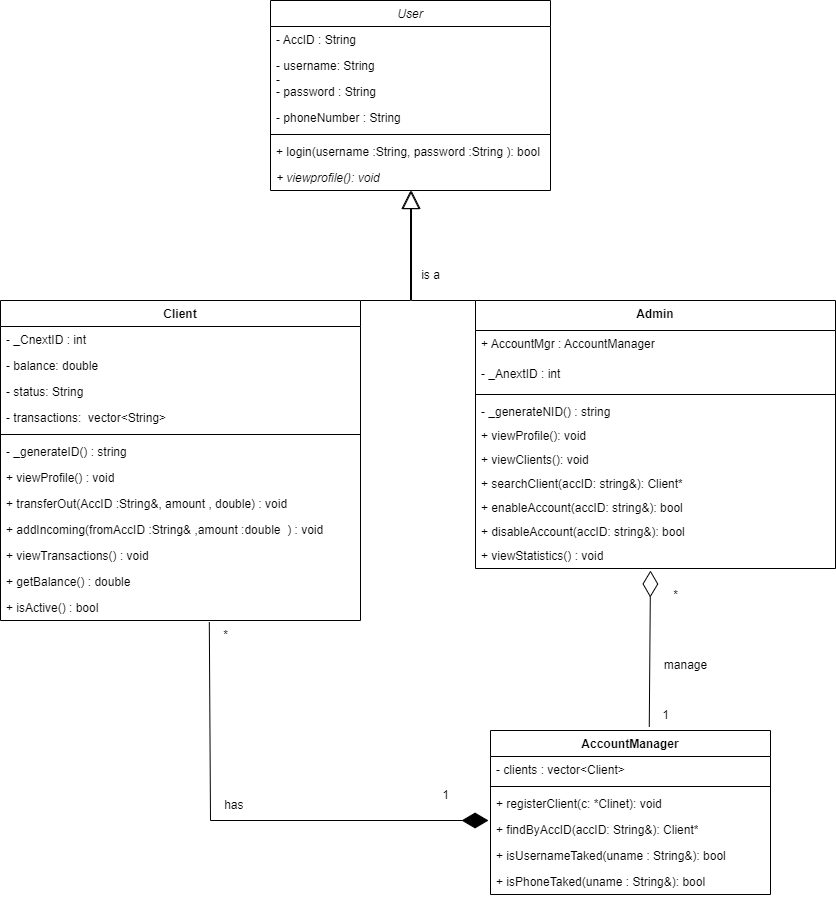

The diagram above was exported from draw.io. Its source (the exported page's mxGraphModel, read from the mxfile embedded in the PNG):
<mxGraphModel dx="1518" dy="1831" grid="1" gridSize="10" guides="1" tooltips="1" connect="1" arrows="1" fold="1" page="1" pageScale="1" pageWidth="850" pageHeight="1100" math="0" shadow="0">
  <root>
    <mxCell id="0" />
    <mxCell id="1" parent="0" />
    <mxCell id="f8CknJ_S1SVWrnjbYm45-1" value="Client" style="swimlane;fontStyle=1;align=center;verticalAlign=top;childLayout=stackLayout;horizontal=1;startSize=26;horizontalStack=0;resizeParent=1;resizeParentMax=0;resizeLast=0;collapsible=1;marginBottom=0;whiteSpace=wrap;html=1;" parent="1" vertex="1">
      <mxGeometry x="30" width="360" height="320" as="geometry" />
    </mxCell>
    <mxCell id="qbisacfbfWvi1wlqu5sb-4" value="- _CnextID : int&amp;nbsp;" style="text;strokeColor=none;fillColor=none;align=left;verticalAlign=top;spacingLeft=4;spacingRight=4;overflow=hidden;rotatable=0;points=[[0,0.5],[1,0.5]];portConstraint=eastwest;whiteSpace=wrap;html=1;" parent="f8CknJ_S1SVWrnjbYm45-1" vertex="1">
      <mxGeometry y="26" width="360" height="26" as="geometry" />
    </mxCell>
    <mxCell id="f8CknJ_S1SVWrnjbYm45-2" value="- balance: double" style="text;strokeColor=none;fillColor=none;align=left;verticalAlign=top;spacingLeft=4;spacingRight=4;overflow=hidden;rotatable=0;points=[[0,0.5],[1,0.5]];portConstraint=eastwest;whiteSpace=wrap;html=1;" parent="f8CknJ_S1SVWrnjbYm45-1" vertex="1">
      <mxGeometry y="52" width="360" height="26" as="geometry" />
    </mxCell>
    <mxCell id="lIxnKDiElxeW_lIgCq-s-37" value="- status: String" style="text;strokeColor=none;fillColor=none;align=left;verticalAlign=top;spacingLeft=4;spacingRight=4;overflow=hidden;rotatable=0;points=[[0,0.5],[1,0.5]];portConstraint=eastwest;whiteSpace=wrap;html=1;" parent="f8CknJ_S1SVWrnjbYm45-1" vertex="1">
      <mxGeometry y="78" width="360" height="26" as="geometry" />
    </mxCell>
    <mxCell id="qbisacfbfWvi1wlqu5sb-9" value="- transactions: &amp;nbsp;vector&amp;lt;String&amp;gt;" style="text;strokeColor=none;fillColor=none;align=left;verticalAlign=top;spacingLeft=4;spacingRight=4;overflow=hidden;rotatable=0;points=[[0,0.5],[1,0.5]];portConstraint=eastwest;whiteSpace=wrap;html=1;" parent="f8CknJ_S1SVWrnjbYm45-1" vertex="1">
      <mxGeometry y="104" width="360" height="26" as="geometry" />
    </mxCell>
    <mxCell id="f8CknJ_S1SVWrnjbYm45-3" value="" style="line;strokeWidth=1;fillColor=none;align=left;verticalAlign=middle;spacingTop=-1;spacingLeft=3;spacingRight=3;rotatable=0;labelPosition=right;points=[];portConstraint=eastwest;strokeColor=inherit;" parent="f8CknJ_S1SVWrnjbYm45-1" vertex="1">
      <mxGeometry y="130" width="360" height="8" as="geometry" />
    </mxCell>
    <mxCell id="qbisacfbfWvi1wlqu5sb-10" value="- _generateID() : string&amp;nbsp;" style="text;strokeColor=none;fillColor=none;align=left;verticalAlign=top;spacingLeft=4;spacingRight=4;overflow=hidden;rotatable=0;points=[[0,0.5],[1,0.5]];portConstraint=eastwest;whiteSpace=wrap;html=1;" parent="f8CknJ_S1SVWrnjbYm45-1" vertex="1">
      <mxGeometry y="138" width="360" height="26" as="geometry" />
    </mxCell>
    <mxCell id="f8CknJ_S1SVWrnjbYm45-4" value="+ viewProfile() : void" style="text;strokeColor=none;fillColor=none;align=left;verticalAlign=top;spacingLeft=4;spacingRight=4;overflow=hidden;rotatable=0;points=[[0,0.5],[1,0.5]];portConstraint=eastwest;whiteSpace=wrap;html=1;" parent="f8CknJ_S1SVWrnjbYm45-1" vertex="1">
      <mxGeometry y="164" width="360" height="26" as="geometry" />
    </mxCell>
    <mxCell id="lIxnKDiElxeW_lIgCq-s-38" value="+ transferOut(AccID :String&amp;amp;, amount , double) : void" style="text;strokeColor=none;fillColor=none;align=left;verticalAlign=top;spacingLeft=4;spacingRight=4;overflow=hidden;rotatable=0;points=[[0,0.5],[1,0.5]];portConstraint=eastwest;whiteSpace=wrap;html=1;" parent="f8CknJ_S1SVWrnjbYm45-1" vertex="1">
      <mxGeometry y="190" width="360" height="26" as="geometry" />
    </mxCell>
    <mxCell id="qbisacfbfWvi1wlqu5sb-1" value="+ addIncoming(fromAccID :String&amp;amp; ,amount :double&amp;nbsp; ) : void" style="text;strokeColor=none;fillColor=none;align=left;verticalAlign=top;spacingLeft=4;spacingRight=4;overflow=hidden;rotatable=0;points=[[0,0.5],[1,0.5]];portConstraint=eastwest;whiteSpace=wrap;html=1;" parent="f8CknJ_S1SVWrnjbYm45-1" vertex="1">
      <mxGeometry y="216" width="360" height="26" as="geometry" />
    </mxCell>
    <mxCell id="qbisacfbfWvi1wlqu5sb-2" value="+ viewTransactions() : void" style="text;strokeColor=none;fillColor=none;align=left;verticalAlign=top;spacingLeft=4;spacingRight=4;overflow=hidden;rotatable=0;points=[[0,0.5],[1,0.5]];portConstraint=eastwest;whiteSpace=wrap;html=1;" parent="f8CknJ_S1SVWrnjbYm45-1" vertex="1">
      <mxGeometry y="242" width="360" height="26" as="geometry" />
    </mxCell>
    <mxCell id="qbisacfbfWvi1wlqu5sb-12" value="+ getBalance()&amp;nbsp;: double&amp;nbsp;" style="text;strokeColor=none;fillColor=none;align=left;verticalAlign=top;spacingLeft=4;spacingRight=4;overflow=hidden;rotatable=0;points=[[0,0.5],[1,0.5]];portConstraint=eastwest;whiteSpace=wrap;html=1;" parent="f8CknJ_S1SVWrnjbYm45-1" vertex="1">
      <mxGeometry y="268" width="360" height="26" as="geometry" />
    </mxCell>
    <mxCell id="u5DoNyEktdkLYWM3_FO8-4" value="+ isActive()&amp;nbsp;: bool&amp;nbsp;" style="text;strokeColor=none;fillColor=none;align=left;verticalAlign=top;spacingLeft=4;spacingRight=4;overflow=hidden;rotatable=0;points=[[0,0.5],[1,0.5]];portConstraint=eastwest;whiteSpace=wrap;html=1;" vertex="1" parent="f8CknJ_S1SVWrnjbYm45-1">
      <mxGeometry y="294" width="360" height="26" as="geometry" />
    </mxCell>
    <mxCell id="lIxnKDiElxeW_lIgCq-s-1" value="AccountManager" style="swimlane;fontStyle=1;align=center;verticalAlign=top;childLayout=stackLayout;horizontal=1;startSize=26;horizontalStack=0;resizeParent=1;resizeParentMax=0;resizeLast=0;collapsible=1;marginBottom=0;whiteSpace=wrap;html=1;" parent="1" vertex="1">
      <mxGeometry x="520" y="430" width="280" height="164" as="geometry" />
    </mxCell>
    <mxCell id="lIxnKDiElxeW_lIgCq-s-2" value="- clients : vector&amp;lt;Client&amp;gt;" style="text;strokeColor=none;fillColor=none;align=left;verticalAlign=top;spacingLeft=4;spacingRight=4;overflow=hidden;rotatable=0;points=[[0,0.5],[1,0.5]];portConstraint=eastwest;whiteSpace=wrap;html=1;" parent="lIxnKDiElxeW_lIgCq-s-1" vertex="1">
      <mxGeometry y="26" width="280" height="26" as="geometry" />
    </mxCell>
    <mxCell id="lIxnKDiElxeW_lIgCq-s-3" value="" style="line;strokeWidth=1;fillColor=none;align=left;verticalAlign=middle;spacingTop=-1;spacingLeft=3;spacingRight=3;rotatable=0;labelPosition=right;points=[];portConstraint=eastwest;strokeColor=inherit;" parent="lIxnKDiElxeW_lIgCq-s-1" vertex="1">
      <mxGeometry y="52" width="280" height="8" as="geometry" />
    </mxCell>
    <mxCell id="u5DoNyEktdkLYWM3_FO8-1" value="+ registerClient(c: *Clinet): void" style="text;strokeColor=none;fillColor=none;align=left;verticalAlign=top;spacingLeft=4;spacingRight=4;overflow=hidden;rotatable=0;points=[[0,0.5],[1,0.5]];portConstraint=eastwest;whiteSpace=wrap;html=1;" vertex="1" parent="lIxnKDiElxeW_lIgCq-s-1">
      <mxGeometry y="60" width="280" height="26" as="geometry" />
    </mxCell>
    <mxCell id="rDpNQ0R-R6bjbOO2PbdP-5" value="+ findByAccID(accID: String&amp;amp;): Client*" style="text;strokeColor=none;fillColor=none;align=left;verticalAlign=top;spacingLeft=4;spacingRight=4;overflow=hidden;rotatable=0;points=[[0,0.5],[1,0.5]];portConstraint=eastwest;whiteSpace=wrap;html=1;" parent="lIxnKDiElxeW_lIgCq-s-1" vertex="1">
      <mxGeometry y="86" width="280" height="26" as="geometry" />
    </mxCell>
    <mxCell id="u5DoNyEktdkLYWM3_FO8-2" value="+ isUsernameTaked(uname : String&amp;amp;): bool" style="text;strokeColor=none;fillColor=none;align=left;verticalAlign=top;spacingLeft=4;spacingRight=4;overflow=hidden;rotatable=0;points=[[0,0.5],[1,0.5]];portConstraint=eastwest;whiteSpace=wrap;html=1;" vertex="1" parent="lIxnKDiElxeW_lIgCq-s-1">
      <mxGeometry y="112" width="280" height="26" as="geometry" />
    </mxCell>
    <mxCell id="u5DoNyEktdkLYWM3_FO8-3" value="+ isPhoneTaked(uname : String&amp;amp;): bool" style="text;strokeColor=none;fillColor=none;align=left;verticalAlign=top;spacingLeft=4;spacingRight=4;overflow=hidden;rotatable=0;points=[[0,0.5],[1,0.5]];portConstraint=eastwest;whiteSpace=wrap;html=1;" vertex="1" parent="lIxnKDiElxeW_lIgCq-s-1">
      <mxGeometry y="138" width="280" height="26" as="geometry" />
    </mxCell>
    <mxCell id="lIxnKDiElxeW_lIgCq-s-21" value="&lt;i style=&quot;font-weight: normal;&quot;&gt;User&lt;/i&gt;" style="swimlane;fontStyle=1;align=center;verticalAlign=top;childLayout=stackLayout;horizontal=1;startSize=26;horizontalStack=0;resizeParent=1;resizeParentMax=0;resizeLast=0;collapsible=1;marginBottom=0;whiteSpace=wrap;html=1;" parent="1" vertex="1">
      <mxGeometry x="300" y="-300" width="280" height="190" as="geometry" />
    </mxCell>
    <mxCell id="rDpNQ0R-R6bjbOO2PbdP-13" value="- AccID : String&lt;div&gt;&lt;br&gt;&lt;/div&gt;" style="text;strokeColor=none;fillColor=none;align=left;verticalAlign=top;spacingLeft=4;spacingRight=4;overflow=hidden;rotatable=0;points=[[0,0.5],[1,0.5]];portConstraint=eastwest;whiteSpace=wrap;html=1;" parent="lIxnKDiElxeW_lIgCq-s-21" vertex="1">
      <mxGeometry y="26" width="280" height="26" as="geometry" />
    </mxCell>
    <mxCell id="lIxnKDiElxeW_lIgCq-s-22" value="- username: String&lt;div&gt;-&lt;/div&gt;" style="text;strokeColor=none;fillColor=none;align=left;verticalAlign=top;spacingLeft=4;spacingRight=4;overflow=hidden;rotatable=0;points=[[0,0.5],[1,0.5]];portConstraint=eastwest;whiteSpace=wrap;html=1;" parent="lIxnKDiElxeW_lIgCq-s-21" vertex="1">
      <mxGeometry y="52" width="280" height="26" as="geometry" />
    </mxCell>
    <mxCell id="rDpNQ0R-R6bjbOO2PbdP-14" value="- password : String&lt;div&gt;&lt;br&gt;&lt;/div&gt;" style="text;strokeColor=none;fillColor=none;align=left;verticalAlign=top;spacingLeft=4;spacingRight=4;overflow=hidden;rotatable=0;points=[[0,0.5],[1,0.5]];portConstraint=eastwest;whiteSpace=wrap;html=1;" parent="lIxnKDiElxeW_lIgCq-s-21" vertex="1">
      <mxGeometry y="78" width="280" height="26" as="geometry" />
    </mxCell>
    <mxCell id="lIxnKDiElxeW_lIgCq-s-31" value="- phoneNumber : String&lt;div&gt;&lt;br&gt;&lt;/div&gt;" style="text;strokeColor=none;fillColor=none;align=left;verticalAlign=top;spacingLeft=4;spacingRight=4;overflow=hidden;rotatable=0;points=[[0,0.5],[1,0.5]];portConstraint=eastwest;whiteSpace=wrap;html=1;" parent="lIxnKDiElxeW_lIgCq-s-21" vertex="1">
      <mxGeometry y="104" width="280" height="26" as="geometry" />
    </mxCell>
    <mxCell id="lIxnKDiElxeW_lIgCq-s-23" value="" style="line;strokeWidth=1;fillColor=none;align=left;verticalAlign=middle;spacingTop=-1;spacingLeft=3;spacingRight=3;rotatable=0;labelPosition=right;points=[];portConstraint=eastwest;strokeColor=inherit;" parent="lIxnKDiElxeW_lIgCq-s-21" vertex="1">
      <mxGeometry y="130" width="280" height="8" as="geometry" />
    </mxCell>
    <mxCell id="lIxnKDiElxeW_lIgCq-s-24" value="+ login(username :String, password :String ): bool" style="text;strokeColor=none;fillColor=none;align=left;verticalAlign=top;spacingLeft=4;spacingRight=4;overflow=hidden;rotatable=0;points=[[0,0.5],[1,0.5]];portConstraint=eastwest;whiteSpace=wrap;html=1;" parent="lIxnKDiElxeW_lIgCq-s-21" vertex="1">
      <mxGeometry y="138" width="280" height="26" as="geometry" />
    </mxCell>
    <mxCell id="qbisacfbfWvi1wlqu5sb-13" value="&lt;i&gt;+ viewprofile(): void&lt;/i&gt;" style="text;strokeColor=none;fillColor=none;align=left;verticalAlign=top;spacingLeft=4;spacingRight=4;overflow=hidden;rotatable=0;points=[[0,0.5],[1,0.5]];portConstraint=eastwest;whiteSpace=wrap;html=1;" parent="lIxnKDiElxeW_lIgCq-s-21" vertex="1">
      <mxGeometry y="164" width="280" height="26" as="geometry" />
    </mxCell>
    <mxCell id="lIxnKDiElxeW_lIgCq-s-25" value="Admin" style="swimlane;fontStyle=1;align=center;verticalAlign=top;childLayout=stackLayout;horizontal=1;startSize=30;horizontalStack=0;resizeParent=1;resizeParentMax=0;resizeLast=0;collapsible=1;marginBottom=0;whiteSpace=wrap;html=1;" parent="1" vertex="1">
      <mxGeometry x="505" width="360" height="268" as="geometry" />
    </mxCell>
    <mxCell id="qbisacfbfWvi1wlqu5sb-5" value="+&amp;nbsp;AccountMgr :&amp;nbsp;AccountManager&lt;br&gt;&amp;nbsp;" style="text;strokeColor=none;fillColor=none;align=left;verticalAlign=top;spacingLeft=4;spacingRight=4;overflow=hidden;rotatable=0;points=[[0,0.5],[1,0.5]];portConstraint=eastwest;whiteSpace=wrap;html=1;" parent="lIxnKDiElxeW_lIgCq-s-25" vertex="1">
      <mxGeometry y="30" width="360" height="30" as="geometry" />
    </mxCell>
    <mxCell id="qbisacfbfWvi1wlqu5sb-16" value="- _AnextID : int&amp;nbsp;" style="text;strokeColor=none;fillColor=none;align=left;verticalAlign=top;spacingLeft=4;spacingRight=4;overflow=hidden;rotatable=0;points=[[0,0.5],[1,0.5]];portConstraint=eastwest;whiteSpace=wrap;html=1;" parent="lIxnKDiElxeW_lIgCq-s-25" vertex="1">
      <mxGeometry y="60" width="360" height="30" as="geometry" />
    </mxCell>
    <mxCell id="lIxnKDiElxeW_lIgCq-s-27" value="" style="line;strokeWidth=1;fillColor=none;align=left;verticalAlign=middle;spacingTop=-1;spacingLeft=3;spacingRight=3;rotatable=0;labelPosition=right;points=[];portConstraint=eastwest;strokeColor=inherit;" parent="lIxnKDiElxeW_lIgCq-s-25" vertex="1">
      <mxGeometry y="90" width="360" height="8" as="geometry" />
    </mxCell>
    <mxCell id="qbisacfbfWvi1wlqu5sb-17" value="- _generateNID() : string&amp;nbsp;" style="text;strokeColor=none;fillColor=none;align=left;verticalAlign=top;spacingLeft=4;spacingRight=4;overflow=hidden;rotatable=0;points=[[0,0.5],[1,0.5]];portConstraint=eastwest;whiteSpace=wrap;html=1;" parent="lIxnKDiElxeW_lIgCq-s-25" vertex="1">
      <mxGeometry y="98" width="360" height="24" as="geometry" />
    </mxCell>
    <mxCell id="qbisacfbfWvi1wlqu5sb-14" value="+ viewProfile(): void" style="text;strokeColor=none;fillColor=none;align=left;verticalAlign=top;spacingLeft=4;spacingRight=4;overflow=hidden;rotatable=0;points=[[0,0.5],[1,0.5]];portConstraint=eastwest;whiteSpace=wrap;html=1;" parent="lIxnKDiElxeW_lIgCq-s-25" vertex="1">
      <mxGeometry y="122" width="360" height="24" as="geometry" />
    </mxCell>
    <mxCell id="lIxnKDiElxeW_lIgCq-s-28" value="+ viewClients(): void" style="text;strokeColor=none;fillColor=none;align=left;verticalAlign=top;spacingLeft=4;spacingRight=4;overflow=hidden;rotatable=0;points=[[0,0.5],[1,0.5]];portConstraint=eastwest;whiteSpace=wrap;html=1;" parent="lIxnKDiElxeW_lIgCq-s-25" vertex="1">
      <mxGeometry y="146" width="360" height="24" as="geometry" />
    </mxCell>
    <mxCell id="rDpNQ0R-R6bjbOO2PbdP-1" value="+ searchClient(accID: string&amp;amp;): Client*" style="text;strokeColor=none;fillColor=none;align=left;verticalAlign=top;spacingLeft=4;spacingRight=4;overflow=hidden;rotatable=0;points=[[0,0.5],[1,0.5]];portConstraint=eastwest;whiteSpace=wrap;html=1;" parent="lIxnKDiElxeW_lIgCq-s-25" vertex="1">
      <mxGeometry y="170" width="360" height="24" as="geometry" />
    </mxCell>
    <mxCell id="rDpNQ0R-R6bjbOO2PbdP-2" value="+ enableAccount(accID: string&amp;amp;): bool" style="text;strokeColor=none;fillColor=none;align=left;verticalAlign=top;spacingLeft=4;spacingRight=4;overflow=hidden;rotatable=0;points=[[0,0.5],[1,0.5]];portConstraint=eastwest;whiteSpace=wrap;html=1;" parent="lIxnKDiElxeW_lIgCq-s-25" vertex="1">
      <mxGeometry y="194" width="360" height="24" as="geometry" />
    </mxCell>
    <mxCell id="rDpNQ0R-R6bjbOO2PbdP-4" value="&lt;div&gt;+ disableAccount(accID: string&amp;amp;): bool&lt;/div&gt;&lt;div&gt;&lt;br&gt;&lt;/div&gt;" style="text;strokeColor=none;fillColor=none;align=left;verticalAlign=top;spacingLeft=4;spacingRight=4;overflow=hidden;rotatable=0;points=[[0,0.5],[1,0.5]];portConstraint=eastwest;whiteSpace=wrap;html=1;" parent="lIxnKDiElxeW_lIgCq-s-25" vertex="1">
      <mxGeometry y="218" width="360" height="24" as="geometry" />
    </mxCell>
    <mxCell id="rDpNQ0R-R6bjbOO2PbdP-10" value="+ viewStatistics() : void" style="text;strokeColor=none;fillColor=none;align=left;verticalAlign=top;spacingLeft=4;spacingRight=4;overflow=hidden;rotatable=0;points=[[0,0.5],[1,0.5]];portConstraint=eastwest;whiteSpace=wrap;html=1;" parent="lIxnKDiElxeW_lIgCq-s-25" vertex="1">
      <mxGeometry y="242" width="360" height="26" as="geometry" />
    </mxCell>
    <mxCell id="lIxnKDiElxeW_lIgCq-s-29" value="" style="endArrow=block;endSize=16;endFill=0;html=1;rounded=0;exitX=0;exitY=0;exitDx=0;exitDy=0;exitPerimeter=0;" parent="1" source="lIxnKDiElxeW_lIgCq-s-25" edge="1">
      <mxGeometry width="160" relative="1" as="geometry">
        <Array as="points">
          <mxPoint x="441" />
        </Array>
        <mxPoint x="530" y="4" as="sourcePoint" />
        <mxPoint x="441" y="-110" as="targetPoint" />
      </mxGeometry>
    </mxCell>
    <mxCell id="lIxnKDiElxeW_lIgCq-s-30" value="" style="endArrow=block;endSize=16;endFill=0;html=1;rounded=0;exitX=1;exitY=0;exitDx=0;exitDy=0;" parent="1" source="f8CknJ_S1SVWrnjbYm45-1" edge="1">
      <mxGeometry width="160" relative="1" as="geometry">
        <Array as="points">
          <mxPoint x="440" />
        </Array>
        <mxPoint x="245" y="-21" as="sourcePoint" />
        <mxPoint x="440" y="-110" as="targetPoint" />
      </mxGeometry>
    </mxCell>
    <mxCell id="rDpNQ0R-R6bjbOO2PbdP-15" value="" style="endArrow=diamondThin;endFill=1;endSize=24;html=1;rounded=0;entryX=-0.007;entryY=0.154;entryDx=0;entryDy=0;entryPerimeter=0;exitX=0.58;exitY=1.062;exitDx=0;exitDy=0;exitPerimeter=0;" parent="1" edge="1" target="rDpNQ0R-R6bjbOO2PbdP-5" source="u5DoNyEktdkLYWM3_FO8-4">
      <mxGeometry width="160" relative="1" as="geometry">
        <mxPoint x="240" y="290" as="sourcePoint" />
        <mxPoint x="516" y="517" as="targetPoint" />
        <Array as="points">
          <mxPoint x="240" y="520" />
        </Array>
      </mxGeometry>
    </mxCell>
    <mxCell id="rDpNQ0R-R6bjbOO2PbdP-16" value="has&amp;nbsp;" style="text;html=1;align=center;verticalAlign=middle;resizable=0;points=[];autosize=1;strokeColor=none;fillColor=none;" parent="1" vertex="1">
      <mxGeometry x="240" y="490" width="50" height="30" as="geometry" />
    </mxCell>
    <mxCell id="rDpNQ0R-R6bjbOO2PbdP-17" value="1" style="text;html=1;align=center;verticalAlign=middle;resizable=0;points=[];autosize=1;strokeColor=none;fillColor=none;" parent="1" vertex="1">
      <mxGeometry x="460" y="480" width="30" height="30" as="geometry" />
    </mxCell>
    <mxCell id="rDpNQ0R-R6bjbOO2PbdP-19" value="" style="endArrow=diamondThin;endFill=0;endSize=24;html=1;rounded=0;exitX=0.567;exitY=-0.022;exitDx=0;exitDy=0;exitPerimeter=0;" parent="1" source="lIxnKDiElxeW_lIgCq-s-1" edge="1">
      <mxGeometry width="160" relative="1" as="geometry">
        <mxPoint x="638.1199999999999" y="180.86000000000013" as="sourcePoint" />
        <mxPoint x="680" y="270" as="targetPoint" />
      </mxGeometry>
    </mxCell>
    <mxCell id="rDpNQ0R-R6bjbOO2PbdP-24" value="1" style="text;html=1;align=center;verticalAlign=middle;resizable=0;points=[];autosize=1;strokeColor=none;fillColor=none;" parent="1" vertex="1">
      <mxGeometry x="680" y="400" width="30" height="30" as="geometry" />
    </mxCell>
    <mxCell id="rDpNQ0R-R6bjbOO2PbdP-25" value="is a" style="text;html=1;align=center;verticalAlign=middle;resizable=0;points=[];autosize=1;strokeColor=none;fillColor=none;" parent="1" vertex="1">
      <mxGeometry x="440" y="-40" width="40" height="30" as="geometry" />
    </mxCell>
    <mxCell id="qbisacfbfWvi1wlqu5sb-7" value="*" style="text;html=1;align=center;verticalAlign=middle;resizable=0;points=[];autosize=1;strokeColor=none;fillColor=none;" parent="1" vertex="1">
      <mxGeometry x="690" y="280" width="30" height="30" as="geometry" />
    </mxCell>
    <mxCell id="qbisacfbfWvi1wlqu5sb-18" value="manage" style="text;html=1;align=center;verticalAlign=middle;resizable=0;points=[];autosize=1;strokeColor=none;fillColor=none;" parent="1" vertex="1">
      <mxGeometry x="680" y="350" width="70" height="30" as="geometry" />
    </mxCell>
    <mxCell id="qbisacfbfWvi1wlqu5sb-20" value="*" style="text;html=1;align=center;verticalAlign=middle;resizable=0;points=[];autosize=1;strokeColor=none;fillColor=none;" parent="1" vertex="1">
      <mxGeometry x="240" y="320" width="30" height="30" as="geometry" />
    </mxCell>
  </root>
</mxGraphModel>